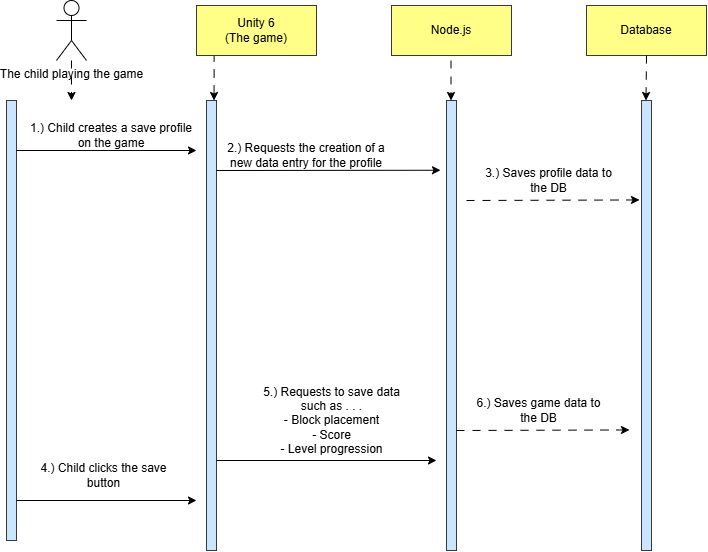

The diagram above was exported from draw.io. Its source (the exported page's mxGraphModel, read from the mxfile embedded in the PNG):
<mxGraphModel dx="1030" dy="596" grid="1" gridSize="10" guides="1" tooltips="1" connect="1" arrows="1" fold="1" page="1" pageScale="1" pageWidth="850" pageHeight="1100" math="0" shadow="0">
  <root>
    <mxCell id="0" />
    <mxCell id="1" parent="0" />
    <mxCell id="OwhpoC2Tr-It8T4Y2WzC-25" edge="1" parent="1" source="OwhpoC2Tr-It8T4Y2WzC-1" style="edgeStyle=orthogonalEdgeStyle;rounded=0;orthogonalLoop=1;jettySize=auto;html=1;dashed=1;dashPattern=8 8;">
      <mxGeometry relative="1" as="geometry">
        <mxPoint x="105" y="120" as="targetPoint" />
      </mxGeometry>
    </mxCell>
    <mxCell id="OwhpoC2Tr-It8T4Y2WzC-1" parent="1" style="shape=umlActor;verticalLabelPosition=bottom;verticalAlign=top;html=1;outlineConnect=0;" value="The child playing the game" vertex="1">
      <mxGeometry height="60" width="30" x="90" y="20" as="geometry" />
    </mxCell>
    <mxCell id="OwhpoC2Tr-It8T4Y2WzC-8" edge="1" parent="1" source="OwhpoC2Tr-It8T4Y2WzC-2" style="edgeStyle=orthogonalEdgeStyle;rounded=0;orthogonalLoop=1;jettySize=auto;html=1;entryX=0.75;entryY=0;entryDx=0;entryDy=0;exitX=0.147;exitY=0.96;exitDx=0;exitDy=0;exitPerimeter=0;dashed=1;dashPattern=8 8;" target="OwhpoC2Tr-It8T4Y2WzC-7">
      <mxGeometry relative="1" as="geometry" />
    </mxCell>
    <mxCell id="OwhpoC2Tr-It8T4Y2WzC-2" parent="1" style="rounded=0;whiteSpace=wrap;html=1;fillColor=#ffff88;strokeColor=#36393d;" value="Unity 6&lt;div&gt;(The game)&lt;/div&gt;" vertex="1">
      <mxGeometry height="50" width="120" x="230" y="25" as="geometry" />
    </mxCell>
    <mxCell id="OwhpoC2Tr-It8T4Y2WzC-3" parent="1" style="rounded=0;whiteSpace=wrap;html=1;fillColor=#ffff88;strokeColor=#36393d;" value="Node.js" vertex="1">
      <mxGeometry height="50" width="120" x="425" y="25" as="geometry" />
    </mxCell>
    <mxCell id="OwhpoC2Tr-It8T4Y2WzC-5" parent="1" style="rounded=0;whiteSpace=wrap;html=1;fillColor=#ffff88;strokeColor=#36393d;" value="Database" vertex="1">
      <mxGeometry height="50" width="120" x="620" y="25" as="geometry" />
    </mxCell>
    <mxCell id="OwhpoC2Tr-It8T4Y2WzC-6" parent="1" style="rounded=0;whiteSpace=wrap;html=1;fillColor=#cce5ff;strokeColor=#36393d;" value="" vertex="1">
      <mxGeometry height="440" width="10" x="40" y="120" as="geometry" />
    </mxCell>
    <mxCell id="OwhpoC2Tr-It8T4Y2WzC-7" parent="1" style="rounded=0;whiteSpace=wrap;html=1;fillColor=#cce5ff;strokeColor=#36393d;" value="" vertex="1">
      <mxGeometry height="450" width="10" x="240" y="120" as="geometry" />
    </mxCell>
    <mxCell id="OwhpoC2Tr-It8T4Y2WzC-10" parent="1" style="rounded=0;whiteSpace=wrap;html=1;fillColor=#cce5ff;strokeColor=#36393d;" value="" vertex="1">
      <mxGeometry height="450" width="10" x="480" y="120" as="geometry" />
    </mxCell>
    <mxCell id="OwhpoC2Tr-It8T4Y2WzC-11" parent="1" style="rounded=0;whiteSpace=wrap;html=1;fillColor=#cce5ff;strokeColor=#36393d;" value="" vertex="1">
      <mxGeometry height="450" width="10" x="675" y="120" as="geometry" />
    </mxCell>
    <mxCell id="OwhpoC2Tr-It8T4Y2WzC-22" parent="1" style="text;html=1;whiteSpace=wrap;strokeColor=none;fillColor=none;align=center;verticalAlign=middle;rounded=0;" value="4.) Child clicks the save button" vertex="1">
      <mxGeometry height="30" width="155" x="60" y="480" as="geometry" />
    </mxCell>
    <mxCell id="OwhpoC2Tr-It8T4Y2WzC-27" parent="1" style="text;html=1;whiteSpace=wrap;strokeColor=none;fillColor=none;align=center;verticalAlign=middle;rounded=0;" value="1.) Child creates a save profile on the game" vertex="1">
      <mxGeometry height="30" width="170" x="60" y="140" as="geometry" />
    </mxCell>
    <mxCell id="OwhpoC2Tr-It8T4Y2WzC-28" edge="1" parent="1" style="endArrow=classic;html=1;rounded=0;" value="">
      <mxGeometry height="50" relative="1" width="50" as="geometry">
        <mxPoint x="50" y="170" as="sourcePoint" />
        <mxPoint x="230" y="170" as="targetPoint" />
      </mxGeometry>
    </mxCell>
    <mxCell id="OwhpoC2Tr-It8T4Y2WzC-29" edge="1" parent="1" style="endArrow=classic;html=1;rounded=0;entryX=-0.6;entryY=0.155;entryDx=0;entryDy=0;entryPerimeter=0;" target="OwhpoC2Tr-It8T4Y2WzC-10" value="">
      <mxGeometry height="50" relative="1" width="50" as="geometry">
        <mxPoint x="250" y="190" as="sourcePoint" />
        <mxPoint x="340" y="190" as="targetPoint" />
      </mxGeometry>
    </mxCell>
    <mxCell id="OwhpoC2Tr-It8T4Y2WzC-30" parent="1" style="text;html=1;whiteSpace=wrap;strokeColor=none;fillColor=none;align=center;verticalAlign=middle;rounded=0;" value="2.) Requests the creation of a new data entry for the profile" vertex="1">
      <mxGeometry height="30" width="170" x="255" y="160" as="geometry" />
    </mxCell>
    <mxCell id="OwhpoC2Tr-It8T4Y2WzC-31" edge="1" parent="1" style="endArrow=classic;html=1;rounded=0;dashed=1;dashPattern=8 8;" value="">
      <mxGeometry height="50" relative="1" width="50" as="geometry">
        <mxPoint x="500" y="220" as="sourcePoint" />
        <mxPoint x="673" y="219.45" as="targetPoint" />
      </mxGeometry>
    </mxCell>
    <mxCell id="OwhpoC2Tr-It8T4Y2WzC-32" parent="1" style="text;html=1;whiteSpace=wrap;strokeColor=none;fillColor=none;align=center;verticalAlign=middle;rounded=0;" value="3.) Saves profile data to the DB" vertex="1">
      <mxGeometry height="40" width="135" x="515" y="180" as="geometry" />
    </mxCell>
    <mxCell id="OwhpoC2Tr-It8T4Y2WzC-35" edge="1" parent="1" style="endArrow=classic;html=1;rounded=0;" value="">
      <mxGeometry height="50" relative="1" width="50" as="geometry">
        <mxPoint x="50" y="520" as="sourcePoint" />
        <mxPoint x="230" y="520" as="targetPoint" />
      </mxGeometry>
    </mxCell>
    <mxCell id="OwhpoC2Tr-It8T4Y2WzC-36" edge="1" parent="1" style="endArrow=classic;html=1;rounded=0;" value="">
      <mxGeometry height="50" relative="1" width="50" as="geometry">
        <mxPoint x="250" y="480" as="sourcePoint" />
        <mxPoint x="470" y="480" as="targetPoint" />
      </mxGeometry>
    </mxCell>
    <mxCell id="OwhpoC2Tr-It8T4Y2WzC-37" parent="1" style="text;html=1;whiteSpace=wrap;strokeColor=none;fillColor=none;align=center;verticalAlign=middle;rounded=0;" value="5.) Requests to save data such as . . .&lt;div&gt;- Block placement&lt;/div&gt;&lt;div&gt;- Score&lt;/div&gt;&lt;div&gt;- Level progression&lt;/div&gt;" vertex="1">
      <mxGeometry height="100" width="155" x="288" y="390" as="geometry" />
    </mxCell>
    <mxCell id="OwhpoC2Tr-It8T4Y2WzC-38" edge="1" parent="1" style="endArrow=classic;html=1;rounded=0;dashed=1;dashPattern=8 8;" value="">
      <mxGeometry height="50" relative="1" width="50" as="geometry">
        <mxPoint x="490" y="450" as="sourcePoint" />
        <mxPoint x="663" y="449.45" as="targetPoint" />
      </mxGeometry>
    </mxCell>
    <mxCell id="OwhpoC2Tr-It8T4Y2WzC-39" parent="1" style="text;html=1;whiteSpace=wrap;strokeColor=none;fillColor=none;align=center;verticalAlign=middle;rounded=0;" value="6.) Saves game data to the DB" vertex="1">
      <mxGeometry height="40" width="135" x="505" y="410" as="geometry" />
    </mxCell>
    <mxCell id="OwhpoC2Tr-It8T4Y2WzC-40" edge="1" parent="1" style="endArrow=classic;html=1;rounded=0;dashed=1;dashPattern=8 8;" value="">
      <mxGeometry height="50" relative="1" width="50" as="geometry">
        <mxPoint x="484.5" y="80" as="sourcePoint" />
        <mxPoint x="484.5" y="120" as="targetPoint" />
      </mxGeometry>
    </mxCell>
    <mxCell id="OwhpoC2Tr-It8T4Y2WzC-42" edge="1" parent="1" source="OwhpoC2Tr-It8T4Y2WzC-5" style="endArrow=classic;html=1;rounded=0;dashed=1;dashPattern=8 8;exitX=0.5;exitY=1;exitDx=0;exitDy=0;" value="">
      <mxGeometry height="50" relative="1" width="50" as="geometry">
        <mxPoint x="679.5" y="50" as="sourcePoint" />
        <mxPoint x="679.5" y="120" as="targetPoint" />
      </mxGeometry>
    </mxCell>
  </root>
</mxGraphModel>